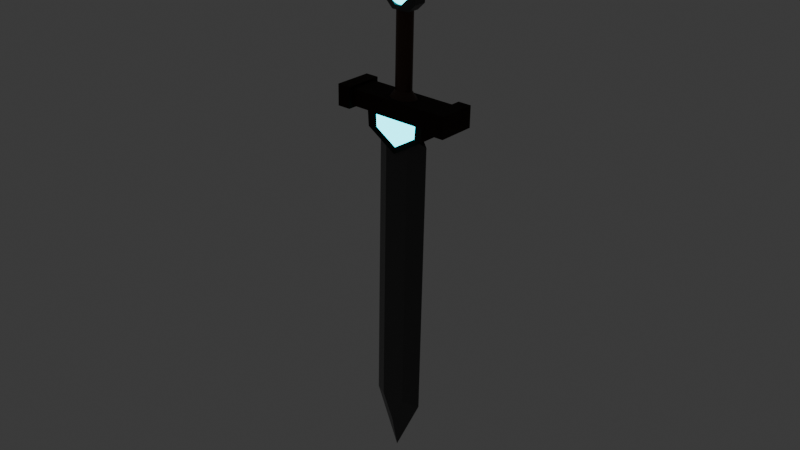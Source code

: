 # Source: Sword.blend  (saved by Blender 4.3.32; exported with 4.5.12 LTS)
import bpy
from mathutils import Matrix  # noqa: F401  (used for matrix-valued properties, if any)

bpy.ops.wm.read_factory_settings(use_empty=True)
scene = bpy.context.scene
scene.name = 'Scene'

# ---- materials (node trees are filled in below, after node groups)
mat_material_020 = bpy.data.materials.new('Material.020')
mat_material_023 = bpy.data.materials.new('Material.023')
mat_material_018 = bpy.data.materials.new('Material.018')
mat_material_021 = bpy.data.materials.new('Material.021')
mat_material_019 = bpy.data.materials.new('Material.019')

# ---- material node trees
mat_material_020.use_nodes = True; mat_material_020.node_tree.nodes.clear()
_N = mat_material_020.node_tree.nodes; _L = mat_material_020.node_tree.links
n0 = _N.new('ShaderNodeBsdfPrincipled'); n0.name = 'Principled BSDF'; n0.location = (10, 300)
n0.inputs[0].default_value = (0.04477, 0.01207, 0.0, 1.0)
n1 = _N.new('ShaderNodeOutputMaterial'); n1.name = 'Material Output'; n1.location = (300, 300)
_L.new(n0.outputs[0], n1.inputs[0])
n1.is_active_output = True
mat_material_023.use_nodes = True; mat_material_023.node_tree.nodes.clear()
_N = mat_material_023.node_tree.nodes; _L = mat_material_023.node_tree.links
n0 = _N.new('ShaderNodeBsdfPrincipled'); n0.name = 'Principled BSDF'; n0.location = (10, 300)
n0.inputs[0].default_value = (0.07513, 0.07513, 0.07513, 1.0)
n0.inputs[1].default_value = 0.3492
n0.inputs[2].default_value = 0.3492
n1 = _N.new('ShaderNodeOutputMaterial'); n1.name = 'Material Output'; n1.location = (300, 300)
_L.new(n0.outputs[0], n1.inputs[0])
n1.is_active_output = True
mat_material_018.use_nodes = True; mat_material_018.node_tree.nodes.clear()
_N = mat_material_018.node_tree.nodes; _L = mat_material_018.node_tree.links
n0 = _N.new('ShaderNodeBsdfPrincipled'); n0.name = 'Principled BSDF'; n0.location = (10, 300)
n0.inputs[0].default_value = (0.0, 0.4901, 0.5274, 1.0)
n0.inputs[27].default_value = (0.0, 0.8629, 1.0, 1.0)
n0.inputs[28].default_value = 4.6
n1 = _N.new('ShaderNodeOutputMaterial'); n1.name = 'Material Output'; n1.location = (300, 300)
_L.new(n0.outputs[0], n1.inputs[0])
n1.is_active_output = True
mat_material_021.use_nodes = True; mat_material_021.node_tree.nodes.clear()
_N = mat_material_021.node_tree.nodes; _L = mat_material_021.node_tree.links
n0 = _N.new('ShaderNodeBsdfPrincipled'); n0.name = 'Principled BSDF'; n0.location = (10, 300)
n0.inputs[0].default_value = (0.01723, 0.005629, 0.0, 1.0)
n0.inputs[2].default_value = 1.0
n1 = _N.new('ShaderNodeOutputMaterial'); n1.name = 'Material Output'; n1.location = (300, 300)
_L.new(n0.outputs[0], n1.inputs[0])
n1.is_active_output = True
mat_material_019.use_nodes = True; mat_material_019.node_tree.nodes.clear()
_N = mat_material_019.node_tree.nodes; _L = mat_material_019.node_tree.links
n0 = _N.new('ShaderNodeBsdfPrincipled'); n0.name = 'Principled BSDF'; n0.location = (10, 300)
n0.inputs[0].default_value = (0.04245, 0.04245, 0.04245, 1.0)
n1 = _N.new('ShaderNodeOutputMaterial'); n1.name = 'Material Output'; n1.location = (300, 300)
_L.new(n0.outputs[0], n1.inputs[0])
n1.is_active_output = True

# ---- world
world_world = bpy.data.worlds.new('World'); scene.world = world_world
world_world.use_nodes = True; world_world.node_tree.nodes.clear()
_N = world_world.node_tree.nodes; _L = world_world.node_tree.links
n0 = _N.new('ShaderNodeOutputWorld'); n0.name = 'World Output'; n0.location = (300, 300)
n1 = _N.new('ShaderNodeBackground'); n1.name = 'Background'; n1.location = (10, 300)
n1.inputs[0].default_value = (0.05088, 0.05088, 0.05088, 1.0)
_L.new(n1.outputs[0], n0.inputs[0])
n0.is_active_output = True
world_world.color = (0.05088, 0.05088, 0.05088)
world_world.sun_shadow_jitter_overblur = 0.0

# ---- meshes
me_cylinder_006 = bpy.data.meshes.new('Cylinder.006')
me_cylinder_006.from_pydata([(0.1366, -0.1519, -0.263), (0.08927, -0.08828, -0.1694), (0.1046, -0.1492, -0.2785), (0.07114, -0.08673, -0.1783), (0.07402, -0.1411, -0.2936), (0.05372, -0.08214, -0.1868), (0.04586, -0.128, -0.3076), (0.03771, -0.07468, -0.1948), (0.02123, -0.1104, -0.32), (0.02371, -0.06464, -0.2018), (0.001084, -0.08883, -0.3303), (0.01226, -0.0524, -0.2077), (-0.0138, -0.06428, -0.3381), (0.003793, -0.03844, -0.2121), (-0.02285, -0.03764, -0.3431), (-0.001353, -0.02329, -0.215), (-0.02572, -0.009929, -0.3452), (-0.002987, -0.00754, -0.2162), (-0.02231, 0.01778, -0.3442), (-0.001044, 0.008213, -0.2156), (-0.01273, 0.04442, -0.3402), (0.0044, 0.02336, -0.2133), (0.002635, 0.06897, -0.3333), (0.01314, 0.03732, -0.2094), (0.0232, 0.0905, -0.3239), (0.02483, 0.04956, -0.204), (0.04818, 0.1082, -0.3122), (0.03903, 0.0596, -0.1974), (0.0766, 0.1213, -0.2987), (0.05519, 0.06706, -0.1897), (0.1074, 0.1294, -0.2839), (0.07269, 0.07165, -0.1813), (0.1393, 0.1321, -0.2685), (0.09086, 0.07321, -0.1726), (0.1712, 0.1294, -0.253), (0.109, 0.07165, -0.1637), (0.2019, 0.1213, -0.2379), (0.1264, 0.06706, -0.1552), (0.23, 0.1082, -0.2239), (0.1424, 0.0596, -0.1472), (0.2547, 0.0905, -0.2115), (0.1564, 0.04956, -0.1402), (0.2748, 0.06897, -0.2012), (0.1679, 0.03732, -0.1343), (0.2897, 0.04442, -0.1934), (0.1763, 0.02336, -0.1299), (0.2987, 0.01778, -0.1884), (0.1815, 0.008213, -0.127), (0.3016, -0.009929, -0.1863), (0.1831, -0.00754, -0.1258), (0.2982, -0.03764, -0.1873), (0.1812, -0.02329, -0.1264), (0.2886, -0.06428, -0.1913), (0.1757, -0.03844, -0.1287), (0.2733, -0.08883, -0.1982), (0.167, -0.0524, -0.1326), (0.2527, -0.1104, -0.2076), (0.1553, -0.06464, -0.1379), (0.2277, -0.128, -0.2193), (0.1411, -0.07468, -0.1446), (0.1993, -0.1411, -0.2328), (0.1249, -0.08214, -0.1523), (0.1685, -0.1492, -0.2475), (0.1074, -0.08673, -0.1606), (-0.3497, -0.06574, 0.6545), (-0.3315, -0.06729, 0.6633), (-0.3671, -0.06114, 0.6459), (-0.3831, -0.05368, 0.6379), (-0.3971, -0.04364, 0.6309), (-0.4085, -0.0314, 0.625), (-0.417, -0.01744, 0.6206), (-0.4222, -0.002294, 0.6177), (-0.4238, 0.01346, 0.6166), (-0.4218, 0.02921, 0.6171), (-0.4164, 0.04436, 0.6194), (-0.4077, 0.05832, 0.6233), (-0.396, 0.07055, 0.6287), (-0.3818, 0.0806, 0.6353), (-0.3656, 0.08806, 0.643), (-0.3481, 0.09265, 0.6514), (-0.3299, 0.0942, 0.6602), (-0.3118, 0.09265, 0.669), (-0.2944, 0.08806, 0.6776), (-0.2784, 0.0806, 0.6855), (-0.2644, 0.07055, 0.6925), (-0.2529, 0.05832, 0.6984), (-0.2445, 0.04436, 0.7028), (-0.2393, 0.02921, 0.7057), (-0.2377, 0.01346, 0.7069), (-0.2396, -0.002294, 0.7063), (-0.2451, -0.01744, 0.704), (-0.2538, -0.0314, 0.7001), (-0.2655, -0.04364, 0.6948), (-0.2797, -0.05368, 0.6881), (-0.2959, -0.06114, 0.6805), (-0.3134, -0.06574, 0.6721), (2.019, 0.0118, -3.653), (0.4361, 0.09081, -0.5197), (0.6545, -0.01333, -0.5551), (2.017, -0.205, -3.649), (2.196, -0.1046, -3.606), (0.434, -0.126, -0.5155), (1.751, 0.0118, -3.783), (1.606, -0.09028, -3.893), (0.1674, 0.09081, -0.6501), (0.06379, -0.01333, -0.8418), (1.749, -0.205, -3.779), (0.1653, -0.126, -0.6459), (2.031, -0.2124, -4.007), (2.226, -0.1208, -4.394), (2.033, 0.004407, -4.011), (1.32, 0.04369, -2.417), (0.4475, 0.08723, -0.691), (0.2995, 0.08723, -0.7628), (1.172, 0.04369, -2.489), (1.327, 0.03962, -2.615), (0.4046, 0.1209, -0.8163), (0.5526, 0.1308, -0.2556), (0.4018, -0.1629, -0.8108), (0.5498, -0.153, -0.2501), (-0.1402, 0.1308, -0.5919), (-0.143, -0.153, -0.5863), (0.4032, -0.02098, -0.8136), (0.6335, 0.1261, -0.4472), (0.5512, -0.01109, -0.2528), (0.6307, -0.1576, -0.4417), (0.6321, -0.01576, -0.4445), (-0.03657, -0.1576, -0.7656), (-0.1416, -0.01109, -0.5891), (-0.03378, 0.1261, -0.7711), (-0.03518, -0.01576, -0.7683), (0.5356, 0.1083, -0.4829), (0.4773, 0.1116, -0.3448), (0.5332, -0.1393, -0.4781), (0.3681, -0.1431, -0.7442), (0.4748, -0.136, -0.34), (-0.02463, -0.136, -0.5824), (-0.0222, 0.1116, -0.5872), (0.3705, 0.1045, -0.749), (0.05211, -0.1393, -0.7116), (0.05454, 0.1083, -0.7164), (0.7279, 0.1758, -0.1809), (0.6386, 0.1802, -0.004272), (0.7242, -0.1917, -0.1737), (0.635, -0.1872, 0.002873), (-0.3075, 0.1758, -0.6834), (-0.3968, 0.1802, -0.5068), (-0.3111, -0.1917, -0.6762), (-0.4004, -0.1872, -0.4996), (0.874, 0.1758, -0.1099), (0.7848, 0.1802, 0.06668), (0.7812, -0.1872, 0.07382), (0.8704, -0.1917, -0.1028), (-0.4573, -0.1917, -0.7472), (-0.5466, -0.1872, -0.5706), (-0.543, 0.1802, -0.5777), (-0.4537, 0.1758, -0.7543), (0.7371, -0.2474, -0.1991), (0.7418, 0.2302, -0.2084), (0.6258, 0.236, 0.02114), (0.6211, -0.2417, 0.03043), (0.772, 0.236, 0.09209), (0.888, 0.2302, -0.1375), (0.7673, -0.2417, 0.1014), (0.8833, -0.2474, -0.1282), (-0.4143, -0.2417, -0.4721), (-0.2983, -0.2474, -0.7016), (-0.2936, 0.2302, -0.7109), (-0.4096, 0.236, -0.4814), (-0.5605, -0.2417, -0.543), (-0.4445, -0.2474, -0.7726), (-0.5558, 0.236, -0.5523), (-0.4398, 0.2302, -0.7819), (-0.2708, 0.09973, 0.9812), (-0.1741, 0.0949, 0.7896), (-0.5885, 0.1017, 0.9267), (-0.3931, 0.1017, 1.022), (-0.4844, 0.1358, 0.9615), (-0.1756, -0.0658, 0.7927), (-0.2724, -0.06097, 0.9843), (-0.3946, -0.05895, 1.025), (-0.5901, -0.05895, 0.9298), (-0.4866, -0.09356, 0.9659), (-0.2153, 0.09288, 0.6699), (-0.4108, 0.09288, 0.575), (-0.3188, 0.1275, 0.6338), (-0.533, 0.0949, 0.6154), (-0.6298, 0.09973, 0.8069), (-0.5688, 0.1316, 0.7165), (-0.4124, -0.06782, 0.5781), (-0.2169, -0.06782, 0.673), (-0.3211, -0.1018, 0.6382), (-0.6314, -0.06097, 0.8101), (-0.5346, -0.0658, 0.6185), (-0.2658, 0.1346, 0.8177), (-0.303, 0.1365, 0.8911), (-0.2344, 0.1316, 0.8788), (-0.4221, 0.1384, 0.9305), (-0.4971, 0.1384, 0.8941), (-0.4994, -0.09872, 0.8987), (-0.4244, -0.09872, 0.9351), (-0.3053, -0.1007, 0.8958), (-0.2682, -0.1025, 0.8223), (-0.2366, -0.0977, 0.8832), (-0.3084, -0.1045, 0.7056), (-0.3834, -0.1045, 0.6692), (-0.5025, -0.1025, 0.7085), (-0.5396, -0.1007, 0.782), (-0.5711, -0.0977, 0.7209), (-0.5373, 0.1365, 0.7774), (-0.5002, 0.1346, 0.7039), (-0.3811, 0.1326, 0.6645), (-0.3061, 0.1326, 0.7009), (-0.3288, 0.01314, 0.6472), (-0.4814, 0.1055, 0.6747), (-0.3269, 0.1613, 0.7483), (-0.2332, 0.01525, 0.7974), (-0.3298, -0.1308, 0.754), (-0.4832, -0.07504, 0.6782), (-0.4802, 0.1647, 0.8419), (-0.3268, 0.1089, 0.9177), (-0.3286, -0.07164, 0.9212), (-0.483, -0.1274, 0.8476), (-0.5767, 0.01865, 0.7986), (-0.4812, 0.02075, 0.9488), (-0.3143, 0.09958, 0.6802), (-0.4051, 0.06678, 0.6369), (-0.404, 0.1539, 0.6964), (-0.4958, 0.01495, 0.6551), (-0.4061, -0.03935, 0.6389), (-0.2592, 0.01371, 0.709), (-0.2581, 0.1008, 0.7684), (-0.316, -0.07215, 0.6835), (-0.2598, -0.07092, 0.7718), (-0.4067, -0.124, 0.7018), (-0.5508, 0.07001, 0.7259), (-0.5519, -0.03612, 0.728), (-0.4033, 0.1887, 0.7946), (-0.4941, 0.1559, 0.7514), (-0.258, 0.07001, 0.868), (-0.3131, 0.1559, 0.8392), (-0.3159, -0.122, 0.8446), (-0.2591, -0.03612, 0.8701), (-0.4968, -0.122, 0.7568), (-0.4067, -0.1548, 0.8013), (-0.5501, 0.1048, 0.8242), (-0.4032, 0.1579, 0.8942), (-0.3141, 0.01895, 0.9408), (-0.4059, -0.12, 0.8996), (-0.5518, -0.06692, 0.8275), (-0.494, 0.106, 0.9125), (-0.5507, 0.02018, 0.887), (-0.4038, 0.07325, 0.957), (-0.4048, -0.03288, 0.9591), (-0.4956, -0.06568, 0.9158)], [], [(0, 3, 2), (2, 5, 4), (4, 7, 6), (6, 9, 8), (8, 11, 10), (10, 13, 12), (12, 15, 14), (14, 17, 16), (17, 18, 16), (19, 20, 18), (21, 22, 20), (23, 24, 22), (25, 26, 24), (27, 28, 26), (29, 30, 28), (31, 32, 30), (32, 35, 34), (34, 37, 36), (36, 39, 38), (38, 41, 40), (40, 43, 42), (42, 45, 44), (44, 47, 46), (46, 49, 48), (49, 50, 48), (51, 52, 50), (53, 54, 52), (55, 56, 54), (57, 58, 56), (59, 60, 58), (9, 69, 11), (61, 62, 60), (63, 0, 62), (58, 60, 38), (68, 67, 76), (27, 78, 29), (47, 86, 87), (1, 64, 3), (63, 65, 1), (19, 74, 21), (37, 83, 39), (57, 91, 92), (13, 69, 70), (29, 79, 31), (49, 87, 88), (3, 66, 5), (21, 75, 23), (39, 84, 41), (57, 93, 59), (15, 70, 71), (31, 80, 33), (49, 89, 51), (5, 67, 7), (23, 76, 25), (43, 84, 85), (61, 93, 94), (17, 71, 72), (33, 81, 35), (53, 89, 90), (7, 68, 9), (25, 77, 27), (43, 86, 45), (63, 94, 95), (17, 73, 19), (37, 81, 82), (53, 91, 55), (104, 114, 102), (101, 107, 106), (96, 98, 100), (99, 98, 101), (100, 108, 109), (104, 105, 107), (105, 106, 107), (102, 105, 104), (103, 110, 109), (98, 97, 101), (103, 108, 106), (100, 110, 96), (107, 97, 104), (113, 112, 111), (96, 115, 111), (104, 112, 113), (102, 115, 110), (97, 111, 112), (124, 125, 126), (121, 135, 119), (130, 120, 129), (120, 132, 137), (124, 120, 128), (122, 125, 118), (123, 122, 116), (117, 126, 123), (122, 129, 116), (127, 122, 118), (127, 128, 130), (136, 134, 135), (132, 138, 137), (125, 135, 133), (123, 132, 117), (129, 137, 140), (116, 140, 138), (116, 131, 123), (127, 136, 121), (118, 139, 127), (118, 133, 134), (143, 148, 147), (146, 141, 145), (143, 145, 141), (144, 146, 148), (149, 151, 152), (143, 158, 157), (144, 159, 142), (150, 163, 151), (149, 164, 162), (154, 156, 153), (148, 168, 165), (154, 171, 155), (153, 172, 170), (145, 166, 167), (161, 158, 159), (163, 159, 160), (157, 163, 160), (162, 157, 158), (152, 163, 164), (143, 160, 144), (149, 161, 150), (141, 159, 158), (165, 170, 166), (171, 165, 168), (167, 171, 168), (170, 167, 166), (147, 165, 166), (156, 171, 172), (153, 169, 154), (145, 168, 146), (195, 197, 176), (202, 212, 204), (181, 187, 192), (176, 179, 173), (200, 201, 179), (210, 211, 184), (198, 209, 187), (202, 204, 190), (207, 199, 181), (205, 210, 206), (193, 184, 189), (205, 206, 193), (207, 198, 199), (212, 194, 174), (173, 174, 196), (175, 176, 177), (178, 179, 203), (180, 181, 182), (183, 184, 185), (186, 187, 188), (189, 190, 191), (192, 193, 208), (178, 173, 179), (181, 176, 175), (183, 189, 184), (192, 186, 193), (190, 174, 178), (194, 195, 196), (197, 198, 177), (199, 200, 182), (201, 202, 203), (204, 205, 191), (206, 207, 208), (209, 210, 188), (211, 212, 185), (197, 199, 198), (210, 207, 206), (212, 205, 204), (201, 194, 202), (200, 195, 201), (213, 226, 225), (214, 226, 228), (213, 225, 230), (213, 230, 232), (213, 232, 229), (214, 228, 235), (215, 227, 237), (216, 231, 239), (217, 233, 241), (218, 234, 243), (214, 235, 238), (215, 237, 240), (216, 239, 242), (217, 241, 244), (218, 243, 236), (219, 245, 250), (220, 246, 252), (221, 247, 253), (222, 248, 254), (223, 249, 251), (251, 254, 224), (251, 249, 254), (249, 222, 254), (254, 253, 224), (254, 248, 253), (248, 221, 253), (253, 252, 224), (253, 247, 252), (247, 220, 252), (252, 250, 224), (252, 246, 250), (246, 219, 250), (250, 251, 224), (250, 245, 251), (245, 223, 251), (236, 249, 223), (236, 243, 249), (243, 222, 249), (244, 248, 222), (244, 241, 248), (241, 221, 248), (242, 247, 221), (242, 239, 247), (239, 220, 247), (240, 246, 220), (240, 237, 246), (237, 219, 246), (238, 245, 219), (238, 235, 245), (235, 223, 245), (243, 244, 222), (243, 234, 244), (234, 217, 244), (241, 242, 221), (241, 233, 242), (233, 216, 242), (239, 240, 220), (239, 231, 240), (231, 215, 240), (237, 238, 219), (237, 227, 238), (227, 214, 238), (235, 236, 223), (235, 228, 236), (228, 218, 236), (229, 234, 218), (229, 232, 234), (232, 217, 234), (232, 233, 217), (232, 230, 233), (230, 216, 233), (230, 231, 216), (230, 225, 231), (225, 215, 231), (228, 229, 218), (228, 226, 229), (226, 213, 229), (225, 227, 215), (225, 226, 227), (226, 214, 227), (0, 1, 3), (2, 3, 5), (4, 5, 7), (6, 7, 9), (8, 9, 11), (10, 11, 13), (12, 13, 15), (14, 15, 17), (17, 19, 18), (19, 21, 20), (21, 23, 22), (23, 25, 24), (25, 27, 26), (27, 29, 28), (29, 31, 30), (31, 33, 32), (32, 33, 35), (34, 35, 37), (36, 37, 39), (38, 39, 41), (40, 41, 43), (42, 43, 45), (44, 45, 47), (46, 47, 49), (49, 51, 50), (51, 53, 52), (53, 55, 54), (55, 57, 56), (57, 59, 58), (59, 61, 60), (9, 68, 69), (61, 63, 62), (63, 1, 0), (62, 0, 32), (0, 2, 30), (2, 4, 30), (4, 6, 28), (30, 4, 28), (6, 8, 24), (8, 10, 22), (10, 12, 22), (12, 14, 20), (22, 12, 20), (14, 16, 18), (18, 20, 14), (22, 24, 8), (24, 26, 6), (26, 28, 6), (30, 32, 0), (32, 34, 62), (34, 36, 62), (36, 38, 60), (62, 36, 60), (38, 40, 56), (40, 42, 54), (42, 44, 54), (44, 46, 52), (54, 44, 52), (46, 48, 50), (50, 52, 46), (54, 56, 40), (56, 58, 38), (66, 64, 79), (64, 65, 80), (65, 95, 81), (95, 94, 82), (94, 93, 82), (93, 92, 83), (82, 93, 83), (92, 91, 84), (91, 90, 85), (84, 91, 85), (90, 89, 86), (89, 88, 87), (86, 89, 87), (86, 85, 90), (84, 83, 92), (82, 81, 95), (81, 80, 65), (80, 79, 64), (79, 78, 66), (78, 77, 66), (77, 76, 67), (66, 77, 67), (76, 75, 68), (75, 74, 69), (68, 75, 69), (74, 73, 70), (73, 72, 71), (70, 73, 71), (70, 69, 74), (27, 77, 78), (47, 45, 86), (1, 65, 64), (63, 95, 65), (19, 73, 74), (37, 82, 83), (57, 55, 91), (13, 11, 69), (29, 78, 79), (49, 47, 87), (3, 64, 66), (21, 74, 75), (39, 83, 84), (57, 92, 93), (15, 13, 70), (31, 79, 80), (49, 88, 89), (5, 66, 67), (23, 75, 76), (43, 41, 84), (61, 59, 93), (17, 15, 71), (33, 80, 81), (53, 51, 89), (7, 67, 68), (25, 76, 77), (43, 85, 86), (63, 61, 94), (17, 72, 73), (37, 35, 81), (53, 90, 91), (104, 113, 114), (108, 99, 106), (99, 101, 106), (96, 97, 98), (99, 100, 98), (100, 99, 108), (105, 103, 106), (102, 103, 105), (103, 102, 110), (103, 109, 108), (100, 109, 110), (107, 101, 97), (115, 114, 111), (114, 113, 111), (96, 110, 115), (104, 97, 112), (102, 114, 115), (97, 96, 111), (124, 119, 125), (121, 136, 135), (130, 128, 120), (120, 117, 132), (128, 121, 124), (121, 119, 124), (124, 117, 120), (122, 126, 125), (123, 126, 122), (117, 124, 126), (122, 130, 129), (127, 130, 122), (127, 121, 128), (139, 134, 136), (134, 133, 135), (131, 138, 132), (138, 140, 137), (125, 119, 135), (123, 131, 132), (129, 120, 137), (116, 129, 140), (116, 138, 131), (127, 139, 136), (118, 134, 139), (118, 125, 133), (143, 144, 148), (146, 142, 141), (143, 147, 145), (144, 142, 146), (149, 150, 151), (143, 141, 158), (144, 160, 159), (150, 161, 163), (149, 152, 164), (154, 155, 156), (148, 146, 168), (154, 169, 171), (153, 156, 172), (145, 147, 166), (161, 162, 158), (163, 161, 159), (157, 164, 163), (162, 164, 157), (152, 151, 163), (143, 157, 160), (149, 162, 161), (141, 142, 159), (165, 169, 170), (171, 169, 165), (167, 172, 171), (170, 172, 167), (147, 148, 165), (156, 155, 171), (153, 170, 169), (145, 167, 168), (197, 177, 176), (176, 173, 195), (173, 196, 195), (202, 194, 212), (181, 175, 187), (176, 180, 179), (201, 203, 179), (179, 180, 200), (180, 182, 200), (211, 185, 184), (184, 186, 210), (186, 188, 210), (209, 188, 187), (187, 175, 198), (175, 177, 198), (204, 191, 190), (190, 178, 202), (178, 203, 202), (199, 182, 181), (181, 192, 207), (192, 208, 207), (205, 211, 210), (193, 186, 184), (206, 208, 193), (193, 189, 205), (189, 191, 205), (207, 209, 198), (194, 196, 174), (174, 183, 212), (183, 185, 212), (178, 174, 173), (181, 180, 176), (183, 190, 189), (192, 187, 186), (190, 183, 174), (197, 200, 199), (210, 209, 207), (212, 211, 205), (201, 195, 194), (200, 197, 195)])
me_cylinder_006.polygons.foreach_set('material_index', [0, 0, 0, 0, 0, 0, 0, 0, 0, 0, 0, 0, 0, 0, 0, 0, 0, 0, 0, 0, 0, 0, 0, 0, 0, 0, 0, 0, 0, 0, 0, 0, 0, 0, 0, 0, 0, 0, 0, 0, 0, 0, 0, 0, 0, 0, 0, 0, 0, 0, 0, 0, 0, 0, 0, 0, 0, 0, 0, 0, 0, 0, 0, 0, 0, 0, 1, 1, 1, 1, 1, 1, 1, 1, 1, 1, 1, 1, 1, 2, 1, 1, 1, 1, 3, 3, 3, 3, 3, 3, 3, 3, 3, 3, 3, 2, 2, 3, 3, 3, 3, 3, 3, 3, 3, 3, 3, 3, 3, 3, 3, 3, 3, 3, 3, 3, 3, 3, 3, 3, 3, 3, 3, 3, 3, 3, 3, 3, 3, 3, 3, 3, 3, 3, 3, 4, 4, 4, 4, 4, 4, 4, 4, 4, 4, 4, 4, 4, 4, 4, 4, 4, 4, 4, 4, 4, 4, 4, 4, 4, 4, 4, 4, 4, 4, 4, 4, 4, 4, 4, 4, 4, 4, 4, 4, 2, 2, 2, 2, 2, 2, 2, 2, 2, 2, 2, 2, 2, 2, 2, 2, 2, 2, 2, 2, 2, 2, 2, 2, 2, 2, 2, 2, 2, 2, 2, 2, 2, 2, 2, 2, 2, 2, 2, 2, 2, 2, 2, 2, 2, 2, 2, 2, 2, 2, 2, 2, 2, 2, 2, 2, 2, 2, 2, 2, 2, 2, 2, 2, 2, 2, 2, 2, 2, 2, 2, 2, 2, 2, 2, 2, 2, 2, 2, 2, 0, 0, 0, 0, 0, 0, 0, 0, 0, 0, 0, 0, 0, 0, 0, 0, 0, 0, 0, 0, 0, 0, 0, 0, 0, 0, 0, 0, 0, 0, 0, 0, 0, 0, 0, 0, 0, 0, 0, 0, 0, 0, 0, 0, 0, 0, 0, 0, 0, 0, 0, 0, 0, 0, 0, 0, 0, 0, 0, 0, 0, 0, 0, 0, 0, 0, 0, 0, 0, 0, 0, 0, 0, 0, 0, 0, 0, 0, 0, 0, 0, 0, 0, 0, 0, 0, 0, 0, 0, 0, 0, 0, 0, 0, 0, 0, 0, 0, 0, 0, 0, 0, 0, 0, 0, 0, 0, 0, 0, 0, 0, 0, 0, 0, 0, 0, 0, 0, 0, 0, 0, 0, 1, 1, 1, 1, 1, 1, 1, 1, 1, 1, 1, 1, 2, 2, 1, 1, 1, 1, 3, 3, 3, 3, 3, 3, 3, 3, 3, 3, 3, 3, 3, 2, 2, 2, 2, 3, 3, 3, 3, 3, 3, 3, 3, 3, 3, 3, 3, 3, 3, 3, 3, 3, 3, 3, 3, 3, 3, 3, 3, 3, 3, 3, 3, 3, 3, 3, 3, 3, 3, 3, 3, 3, 3, 4, 4, 4, 4, 4, 4, 4, 4, 4, 4, 4, 4, 4, 4, 4, 4, 4, 4, 4, 4, 4, 4, 4, 4, 4, 4, 4, 4, 4, 4, 4, 4, 4, 4, 4, 4, 4, 4, 4, 4])
_uv = me_cylinder_006.uv_layers.new(name='UVMap')
_uv.uv.foreach_set('vector', [1.0, 0.5, 0.9688, 1.0, 0.9688, 0.5, 0.9688, 0.5, 0.9375, 1.0, 0.9375, 0.5, 0.9375, 0.5, 0.9062, 1.0, 0.9062, 0.5, 0.9062, 0.5, 0.875, 1.0, 0.875, 0.5, 0.875, 0.5, 0.8438, 1.0, 0.8438, 0.5, 0.8438, 0.5, 0.8125, 1.0, 0.8125, 0.5, 0.8125, 0.5, 0.7812, 1.0, 0.7812, 0.5, 0.7812, 0.5, 0.75, 1.0, 0.75, 0.5, 0.75, 1.0, 0.7188, 0.5, 0.75, 0.5, 0.7188, 1.0, 0.6875, 0.5, 0.7188, 0.5, 0.6875, 1.0, 0.6562, 0.5, 0.6875, 0.5, 0.6562, 1.0, 0.625, 0.5, 0.6562, 0.5, 0.625, 1.0, 0.5938, 0.5, 0.625, 0.5, 0.5938, 1.0, 0.5625, 0.5, 0.5938, 0.5, 0.5625, 1.0, 0.5312, 0.5, 0.5625, 0.5, 0.5312, 1.0, 0.5, 0.5, 0.5312, 0.5, 0.5, 0.5, 0.4688, 1.0, 0.4688, 0.5, 0.4688, 0.5, 0.4375, 1.0, 0.4375, 0.5, 0.4375, 0.5, 0.4062, 1.0, 0.4062, 0.5, 0.4062, 0.5, 0.375, 1.0, 0.375, 0.5, 0.375, 0.5, 0.3438, 1.0, 0.3438, 0.5, 0.3438, 0.5, 0.3125, 1.0, 0.3125, 0.5, 0.3125, 0.5, 0.2812, 1.0, 0.2812, 0.5, 0.2812, 0.5, 0.25, 1.0, 0.25, 0.5, 0.25, 1.0, 0.2188, 0.5, 0.25, 0.5, 0.2188, 1.0, 0.1875, 0.5, 0.2188, 0.5, 0.1875, 1.0, 0.1562, 0.5, 0.1875, 0.5, 0.1562, 1.0, 0.125, 0.5, 0.1562, 0.5, 0.125, 1.0, 0.09375, 0.5, 0.125, 0.5, 0.09375, 1.0, 0.0625, 0.5, 0.09375, 0.5, 0.875, 1.0, 0.8438, 1.0, 0.8438, 1.0, 0.0625, 1.0, 0.03125, 0.5, 0.0625, 0.5, 0.03125, 1.0, 0.0, 0.5, 0.03125, 0.5, 0.6167, 0.4496, 0.6582, 0.4717, 0.6167, 0.05045, 0.4197, 0.4197, 0.3833, 0.4496, 0.4197, 0.08029, 0.5938, 1.0, 0.5625, 1.0, 0.5625, 1.0, 0.2812, 1.0, 0.3125, 1.0, 0.2812, 1.0, 1.0, 1.0, 0.9688, 1.0, 0.9688, 1.0, 0.03125, 1.0, 0.0, 1.0, 0.0, 1.0, 0.7188, 1.0, 0.6875, 1.0, 0.6875, 1.0, 0.4375, 1.0, 0.4062, 1.0, 0.4062, 1.0, 0.125, 1.0, 0.1562, 1.0, 0.125, 1.0, 0.8125, 1.0, 0.8438, 1.0, 0.8125, 1.0, 0.5625, 1.0, 0.5312, 1.0, 0.5312, 1.0, 0.25, 1.0, 0.2812, 1.0, 0.25, 1.0, 0.9688, 1.0, 0.9375, 1.0, 0.9375, 1.0, 0.6875, 1.0, 0.6562, 1.0, 0.6562, 1.0, 0.4062, 1.0, 0.375, 1.0, 0.375, 1.0, 0.125, 1.0, 0.09375, 1.0, 0.09375, 1.0, 0.7812, 1.0, 0.8125, 1.0, 0.7812, 1.0, 0.5312, 1.0, 0.5, 1.0, 0.5, 1.0, 0.25, 1.0, 0.2188, 1.0, 0.2188, 1.0, 0.9375, 1.0, 0.9062, 1.0, 0.9062, 1.0, 0.6562, 1.0, 0.625, 1.0, 0.625, 1.0, 0.3438, 1.0, 0.375, 1.0, 0.3438, 1.0, 0.0625, 1.0, 0.09375, 1.0, 0.0625, 1.0, 0.75, 1.0, 0.7812, 1.0, 0.75, 1.0, 0.5, 1.0, 0.4688, 1.0, 0.4688, 1.0, 0.1875, 1.0, 0.2188, 1.0, 0.1875, 1.0, 0.9062, 1.0, 0.875, 1.0, 0.875, 1.0, 0.625, 1.0, 0.5938, 1.0, 0.5938, 1.0, 0.3438, 1.0, 0.3125, 1.0, 0.3125, 1.0, 0.03125, 1.0, 0.0625, 1.0, 0.03125, 1.0, 0.75, 1.0, 0.7188, 1.0, 0.7188, 1.0, 0.4375, 1.0, 0.4688, 1.0, 0.4375, 1.0, 0.1875, 1.0, 0.1562, 1.0, 0.1562, 1.0, 0.6121, 0.8181, 0.3842, 0.8181, 0.3842, 0.8181, 0.6121, 0.3181, 0.6121, 0.4319, 0.3842, 0.4319, 0.3842, 0.9319, 0.625, 1.0, 0.375, 1.0, 0.3842, 0.3181, 0.625, 0.1333, 0.6121, 0.3181, 0.375, 0.6002, 0.3779, 0.375, 0.375, 0.6085, 0.6121, 0.8181, 0.625, 0.6167, 0.6121, 0.4319, 0.625, 0.6167, 0.3842, 0.4319, 0.6121, 0.4319, 0.3842, 0.8181, 0.625, 0.6333, 0.6121, 0.8181, 0.375, 0.6333, 0.3779, 0.875, 0.375, 0.6415, 0.625, 0.1333, 0.6121, 0.9319, 0.6121, 0.3181, 0.375, 0.6167, 0.3779, 0.375, 0.3842, 0.4319, 0.375, 0.6498, 0.3779, 0.875, 0.3842, 0.9319, 0.6121, 0.4319, 0.6121, 0.9319, 0.6121, 0.8181, 0.6121, 0.8181, 0.6121, 0.9319, 0.3842, 0.9319, 0.3842, 0.9319, 0.3779, 0.875, 0.3842, 0.9319, 0.6121, 0.8181, 0.6121, 0.9319, 0.6121, 0.8181, 0.3842, 0.8181, 0.3779, 0.875, 0.3779, 0.875, 0.6121, 0.9319, 0.3842, 0.9319, 0.6121, 0.9319, 0.625, 0.125, 0.5, 0.25, 0.5, 0.125, 0.625, 0.5, 0.875, 0.5, 0.875, 0.5, 0.5, 0.625, 0.625, 0.75, 0.5, 0.75, 0.625, 0.75, 0.875, 0.75, 0.625, 0.75, 0.875, 0.625, 0.625, 0.75, 0.625, 0.625, 0.375, 0.125, 0.5, 0.25, 0.375, 0.25, 0.5, 0.0, 0.375, 0.125, 0.375, 0.0, 0.625, 0.0, 0.5, 0.125, 0.5, 0.0, 0.375, 0.625, 0.5, 0.75, 0.375, 0.75, 0.5, 0.5, 0.375, 0.625, 0.375, 0.5, 0.5, 0.5, 0.625, 0.625, 0.5, 0.625, 0.625, 0.5, 0.375, 0.25, 0.625, 0.25, 0.625, 1.0, 0.375, 0.75, 0.625, 0.75, 0.5, 0.25, 0.625, 0.25, 0.5, 0.25, 0.5, 0.0, 0.625, 0.0, 0.625, 0.0, 0.5, 0.75, 0.625, 0.75, 0.5, 0.75, 0.375, 0.75, 0.5, 0.75, 0.375, 0.75, 0.375, 0.0, 0.5, 0.0, 0.5, 0.0, 0.5, 0.5, 0.625, 0.5, 0.625, 0.5, 0.375, 0.5, 0.5, 0.5, 0.5, 0.5, 0.375, 0.25, 0.5, 0.25, 0.375, 0.25, 0.375, 0.25, 0.625, 0.5, 0.375, 0.5, 0.625, 0.75, 0.375, 1.0, 0.375, 0.75, 0.125, 0.5, 0.375, 0.75, 0.125, 0.75, 0.875, 0.5, 0.625, 0.75, 0.625, 0.5, 0.375, 0.0, 0.625, 0.25, 0.375, 0.25, 0.125, 0.5, 0.125, 0.75, 0.125, 0.5, 0.875, 0.5, 0.875, 0.75, 0.875, 0.75, 0.625, 0.0, 0.625, 0.25, 0.625, 0.25, 0.375, 0.0, 0.375, 0.25, 0.375, 0.0, 0.625, 0.5, 0.375, 0.75, 0.375, 0.5, 0.625, 0.5, 0.625, 0.75, 0.625, 0.5, 0.625, 0.5, 0.625, 0.75, 0.625, 0.75, 0.375, 0.5, 0.375, 0.75, 0.375, 0.5, 0.375, 0.75, 0.375, 0.5, 0.375, 0.75, 0.625, 0.0, 0.375, 0.0, 0.625, 0.0, 0.625, 0.25, 0.625, 0.0, 0.625, 0.25, 0.375, 0.25, 0.625, 0.25, 0.625, 0.25, 0.375, 0.0, 0.375, 0.25, 0.375, 0.0, 0.375, 0.25, 0.625, 0.25, 0.375, 0.25, 0.375, 0.25, 0.625, 0.25, 0.625, 0.25, 0.375, 0.0, 0.625, 0.0, 0.625, 0.0, 0.375, 1.0, 0.625, 1.0, 0.375, 1.0, 0.625, 0.5, 0.375, 0.5, 0.375, 0.5, 0.625, 0.75, 0.625, 0.5, 0.625, 0.75, 0.375, 0.75, 0.625, 0.75, 0.625, 0.75, 0.375, 0.5, 0.375, 0.75, 0.375, 0.5, 0.375, 0.5, 0.625, 0.5, 0.375, 0.5, 0.375, 0.75, 0.625, 0.75, 0.375, 0.75, 0.375, 0.5, 0.625, 0.5, 0.625, 0.5, 0.375, 0.75, 0.625, 0.75, 0.625, 0.75, 0.4356, 0.0, 0.5644, 0.0, 0.5369, 0.0, 0.1856, 0.5, 0.3144, 0.75, 0.3144, 0.5, 0.7869, 0.5, 0.7131, 0.75, 0.7131, 0.5, 0.5369, 0.0, 0.4631, 0.25, 0.4631, 0.0, 0.5644, 0.25, 0.4356, 0.25, 0.4631, 0.25, 0.5644, 0.75, 0.4356, 0.75, 0.4631, 0.75, 0.8144, 0.75, 0.6856, 0.75, 0.7131, 0.75, 0.1856, 0.5, 0.3144, 0.5, 0.2869, 0.5, 0.6856, 0.5, 0.8144, 0.5, 0.7869, 0.5, 0.4356, 0.5, 0.5644, 0.75, 0.5644, 0.5, 0.5369, 0.5, 0.4631, 0.75, 0.4631, 0.5, 0.4356, 0.5, 0.5644, 0.5, 0.5369, 0.5, 0.6856, 0.5, 0.8144, 0.75, 0.8144, 0.5, 0.3144, 0.75, 0.1856, 0.75, 0.2131, 0.75, 0.125, 0.75, 0.2131, 0.75, 0.125, 0.75, 0.7869, 0.75, 0.875, 0.75, 0.875, 0.75, 0.2131, 0.5, 0.125, 0.5, 0.125, 0.5, 0.875, 0.5, 0.7869, 0.5, 0.875, 0.5, 0.2869, 0.75, 0.375, 0.75, 0.375, 0.75, 0.5369, 0.75, 0.625, 0.75, 0.625, 0.75, 0.4631, 0.5, 0.375, 0.5, 0.375, 0.5, 0.7131, 0.5, 0.625, 0.5, 0.625, 0.5, 0.2131, 0.5, 0.125, 0.75, 0.125, 0.5, 0.7869, 0.5, 0.875, 0.75, 0.7869, 0.75, 0.2869, 0.75, 0.4631, 0.5, 0.4631, 0.75, 0.7131, 0.5, 0.5369, 0.75, 0.5369, 0.5, 0.2869, 0.5, 0.2131, 0.75, 0.2131, 0.5, 0.1856, 0.75, 0.125, 0.75, 0.125, 0.75, 0.875, 0.75, 0.8144, 0.75, 0.875, 0.7459, 0.8144, 0.5, 0.875, 0.5, 0.875, 0.5041, 0.125, 0.5, 0.1856, 0.5, 0.125, 0.5, 0.3144, 0.5, 0.375, 0.5, 0.375, 0.5, 0.5644, 0.5, 0.625, 0.5, 0.625, 0.5, 0.6856, 0.75, 0.625, 0.75, 0.625, 0.75, 0.4356, 0.75, 0.375, 0.75, 0.375, 0.75, 0.875, 0.75, 0.8144, 0.5, 0.8144, 0.75, 0.5644, 0.75, 0.6856, 0.5, 0.5644, 0.5, 0.3144, 0.75, 0.4356, 0.5, 0.3144, 0.5, 0.125, 0.5, 0.1856, 0.75, 0.1856, 0.5, 0.5644, 0.25, 0.4356, 0.0, 0.4356, 0.25, 0.1818, 0.0, 0.2273, 0.07873, 0.1364, 0.07873, 0.2727, 0.1575, 0.3182, 0.07873, 0.3636, 0.1575, 0.9091, 0.0, 0.9545, 0.07873, 0.8636, 0.07873, 0.7273, 0.0, 0.7727, 0.07873, 0.6818, 0.07873, 0.5455, 0.0, 0.5909, 0.07873, 0.5, 0.07873, 0.2727, 0.1575, 0.3636, 0.1575, 0.3182, 0.2362, 0.09091, 0.1575, 0.1818, 0.1575, 0.1364, 0.2362, 0.8182, 0.1575, 0.9091, 0.1575, 0.8636, 0.2362, 0.6364, 0.1575, 0.7273, 0.1575, 0.6818, 0.2362, 0.4545, 0.1575, 0.5455, 0.1575, 0.5, 0.2362, 0.2727, 0.1575, 0.3182, 0.2362, 0.2273, 0.2362, 0.09091, 0.1575, 0.1364, 0.2362, 0.04546, 0.2362, 0.8182, 0.1575, 0.8636, 0.2362, 0.7727, 0.2362, 0.6364, 0.1575, 0.6818, 0.2362, 0.5909, 0.2362, 0.4545, 0.1575, 0.5, 0.2362, 0.4091, 0.2362, 0.1818, 0.3149, 0.2727, 0.3149, 0.2273, 0.3937, 0.0, 0.3149, 0.09091, 0.3149, 0.04546, 0.3937, 0.7273, 0.3149, 0.8182, 0.3149, 0.7727, 0.3937, 0.5455, 0.3149, 0.6364, 0.3149, 0.5909, 0.3937, 0.3636, 0.3149, 0.4545, 0.3149, 0.4091, 0.3937, 0.4091, 0.3937, 0.5, 0.3937, 0.4545, 0.4724, 0.4091, 0.3937, 0.4545, 0.3149, 0.5, 0.3937, 0.4545, 0.3149, 0.5455, 0.3149, 0.5, 0.3937, 0.5909, 0.3937, 0.6818, 0.3937, 0.6364, 0.4724, 0.5909, 0.3937, 0.6364, 0.3149, 0.6818, 0.3937, 0.6364, 0.3149, 0.7273, 0.3149, 0.6818, 0.3937, 0.7727, 0.3937, 0.8636, 0.3937, 0.8182, 0.4724, 0.7727, 0.3937, 0.8182, 0.3149, 0.8636, 0.3937, 0.8182, 0.3149, 0.9091, 0.3149, 0.8636, 0.3937, 0.04546, 0.3937, 0.1364, 0.3937, 0.09091, 0.4724, 0.04546, 0.3937, 0.09091, 0.3149, 0.1364, 0.3937, 0.09091, 0.3149, 0.1818, 0.3149, 0.1364, 0.3937, 0.2273, 0.3937, 0.3182, 0.3937, 0.2727, 0.4724, 0.2273, 0.3937, 0.2727, 0.3149, 0.3182, 0.3937, 0.2727, 0.3149, 0.3636, 0.3149, 0.3182, 0.3937, 0.4091, 0.2362, 0.4545, 0.3149, 0.3636, 0.3149, 0.4091, 0.2362, 0.5, 0.2362, 0.4545, 0.3149, 0.5, 0.2362, 0.5455, 0.3149, 0.4545, 0.3149, 0.5909, 0.2362, 0.6364, 0.3149, 0.5455, 0.3149, 0.5909, 0.2362, 0.6818, 0.2362, 0.6364, 0.3149, 0.6818, 0.2362, 0.7273, 0.3149, 0.6364, 0.3149, 0.7727, 0.2362, 0.8182, 0.3149, 0.7273, 0.3149, 0.7727, 0.2362, 0.8636, 0.2362, 0.8182, 0.3149, 0.8636, 0.2362, 0.9091, 0.3149, 0.8182, 0.3149, 0.04546, 0.2362, 0.09091, 0.3149, 0.0, 0.3149, 0.04546, 0.2362, 0.1364, 0.2362, 0.09091, 0.3149, 0.1364, 0.2362, 0.1818, 0.3149, 0.09091, 0.3149, 0.2273, 0.2362, 0.2727, 0.3149, 0.1818, 0.3149, 0.2273, 0.2362, 0.3182, 0.2362, 0.2727, 0.3149, 0.3182, 0.2362, 0.3636, 0.3149, 0.2727, 0.3149, 0.5, 0.2362, 0.5909, 0.2362, 0.5455, 0.3149, 0.5, 0.2362, 0.5455, 0.1575, 0.5909, 0.2362, 0.5455, 0.1575, 0.6364, 0.1575, 0.5909, 0.2362, 0.6818, 0.2362, 0.7727, 0.2362, 0.7273, 0.3149, 0.6818, 0.2362, 0.7273, 0.1575, 0.7727, 0.2362, 0.7273, 0.1575, 0.8182, 0.1575, 0.7727, 0.2362, 0.8636, 0.2362, 0.9545, 0.2362, 0.9091, 0.3149, 0.8636, 0.2362, 0.9091, 0.1575, 0.9545, 0.2362, 0.9091, 0.1575, 1.0, 0.1575, 0.9545, 0.2362, 0.1364, 0.2362, 0.2273, 0.2362, 0.1818, 0.3149, 0.1364, 0.2362, 0.1818, 0.1575, 0.2273, 0.2362, 0.1818, 0.1575, 0.2727, 0.1575, 0.2273, 0.2362, 0.3182, 0.2362, 0.4091, 0.2362, 0.3636, 0.3149, 0.3182, 0.2362, 0.3636, 0.1575, 0.4091, 0.2362, 0.3636, 0.1575, 0.4545, 0.1575, 0.4091, 0.2362, 0.5, 0.07873, 0.5455, 0.1575, 0.4545, 0.1575, 0.5, 0.07873, 0.5909, 0.07873, 0.5455, 0.1575, 0.5909, 0.07873, 0.6364, 0.1575, 0.5455, 0.1575, 0.6818, 0.07873, 0.7273, 0.1575, 0.6364, 0.1575, 0.6818, 0.07873, 0.7727, 0.07873, 0.7273, 0.1575, 0.7727, 0.07873, 0.8182, 0.1575, 0.7273, 0.1575, 0.8636, 0.07873, 0.9091, 0.1575, 0.8182, 0.1575, 0.8636, 0.07873, 0.9545, 0.07873, 0.9091, 0.1575, 0.9545, 0.07873, 1.0, 0.1575, 0.9091, 0.1575, 0.3636, 0.1575, 0.4091, 0.07873, 0.4545, 0.1575, 0.3636, 0.1575, 0.3182, 0.07873, 0.4091, 0.07873, 0.3182, 0.07873, 0.3636, 0.0, 0.4091, 0.07873, 0.1364, 0.07873, 0.1818, 0.1575, 0.09091, 0.1575, 0.1364, 0.07873, 0.2273, 0.07873, 0.1818, 0.1575, 0.2273, 0.07873, 0.2727, 0.1575, 0.1818, 0.1575, 1.0, 0.5, 1.0, 1.0, 0.9688, 1.0, 0.9688, 0.5, 0.9688, 1.0, 0.9375, 1.0, 0.9375, 0.5, 0.9375, 1.0, 0.9062, 1.0, 0.9062, 0.5, 0.9062, 1.0, 0.875, 1.0, 0.875, 0.5, 0.875, 1.0, 0.8438, 1.0, 0.8438, 0.5, 0.8438, 1.0, 0.8125, 1.0, 0.8125, 0.5, 0.8125, 1.0, 0.7812, 1.0, 0.7812, 0.5, 0.7812, 1.0, 0.75, 1.0, 0.75, 1.0, 0.7188, 1.0, 0.7188, 0.5, 0.7188, 1.0, 0.6875, 1.0, 0.6875, 0.5, 0.6875, 1.0, 0.6562, 1.0, 0.6562, 0.5, 0.6562, 1.0, 0.625, 1.0, 0.625, 0.5, 0.625, 1.0, 0.5938, 1.0, 0.5938, 0.5, 0.5938, 1.0, 0.5625, 1.0, 0.5625, 0.5, 0.5625, 1.0, 0.5312, 1.0, 0.5312, 0.5, 0.5312, 1.0, 0.5, 1.0, 0.5, 0.5, 0.5, 0.5, 0.5, 1.0, 0.4688, 1.0, 0.4688, 0.5, 0.4688, 1.0, 0.4375, 1.0, 0.4375, 0.5, 0.4375, 1.0, 0.4062, 1.0, 0.4062, 0.5, 0.4062, 1.0, 0.375, 1.0, 0.375, 0.5, 0.375, 1.0, 0.3438, 1.0, 0.3438, 0.5, 0.3438, 1.0, 0.3125, 1.0, 0.3125, 0.5, 0.3125, 1.0, 0.2812, 1.0, 0.2812, 0.5, 0.2812, 1.0, 0.25, 1.0, 0.25, 1.0, 0.2188, 1.0, 0.2188, 0.5, 0.2188, 1.0, 0.1875, 1.0, 0.1875, 0.5, 0.1875, 1.0, 0.1562, 1.0, 0.1562, 0.5, 0.1562, 1.0, 0.125, 1.0, 0.125, 0.5, 0.125, 1.0, 0.09375, 1.0, 0.09375, 0.5, 0.09375, 1.0, 0.0625, 1.0, 0.0625, 0.5, 0.875, 1.0, 0.875, 1.0, 0.8438, 1.0, 0.0625, 1.0, 0.03125, 1.0, 0.03125, 0.5, 0.03125, 1.0, 0.0, 1.0, 0.0, 0.5, 0.7032, 0.4854, 0.75, 0.49, 0.75, 0.01, 0.75, 0.49, 0.7968, 0.4854, 0.7968, 0.01461, 0.7968, 0.4854, 0.8418, 0.4717, 0.7968, 0.01461, 0.8418, 0.4717, 0.8833, 0.4496, 0.8418, 0.02827, 0.7968, 0.01461, 0.8418, 0.4717, 0.8418, 0.02827, 0.8833, 0.4496, 0.9197, 0.4197, 0.9197, 0.08029, 0.9197, 0.4197, 0.9496, 0.3833, 0.9496, 0.1167, 0.9496, 0.3833, 0.9717, 0.3418, 0.9496, 0.1167, 0.9717, 0.3418, 0.9854, 0.2968, 0.9717, 0.1582, 0.9496, 0.1167, 0.9717, 0.3418, 0.9717, 0.1582, 0.9854, 0.2968, 0.99, 0.25, 0.9854, 0.2032, 0.9854, 0.2032, 0.9717, 0.1582, 0.9854, 0.2968, 0.9496, 0.1167, 0.9197, 0.08029, 0.9197, 0.4197, 0.9197, 0.08029, 0.8833, 0.05045, 0.8833, 0.4496, 0.8833, 0.05045, 0.8418, 0.02827, 0.8833, 0.4496, 0.7968, 0.01461, 0.75, 0.01, 0.75, 0.49, 0.75, 0.01, 0.7032, 0.01461, 0.7032, 0.4854, 0.7032, 0.01461, 0.6582, 0.02827, 0.7032, 0.4854, 0.6582, 0.02827, 0.6167, 0.05045, 0.6582, 0.4717, 0.7032, 0.4854, 0.6582, 0.02827, 0.6582, 0.4717, 0.6167, 0.05045, 0.5803, 0.08029, 0.5803, 0.4197, 0.5803, 0.08029, 0.5504, 0.1167, 0.5504, 0.3833, 0.5504, 0.1167, 0.5283, 0.1582, 0.5504, 0.3833, 0.5283, 0.1582, 0.5146, 0.2032, 0.5283, 0.3418, 0.5504, 0.3833, 0.5283, 0.1582, 0.5283, 0.3418, 0.5146, 0.2032, 0.51, 0.25, 0.5146, 0.2968, 0.5146, 0.2968, 0.5283, 0.3418, 0.5146, 0.2032, 0.5504, 0.3833, 0.5803, 0.4197, 0.5803, 0.08029, 0.5803, 0.4197, 0.6167, 0.4496, 0.6167, 0.05045, 0.3418, 0.4717, 0.2968, 0.4854, 0.2968, 0.01461, 0.2968, 0.4854, 0.25, 0.49, 0.25, 0.01, 0.25, 0.49, 0.2032, 0.4854, 0.2032, 0.01461, 0.2032, 0.4854, 0.1582, 0.4717, 0.1582, 0.02827, 0.1582, 0.4717, 0.1167, 0.4496, 0.1582, 0.02827, 0.1167, 0.4496, 0.08029, 0.4197, 0.1167, 0.05045, 0.1582, 0.02827, 0.1167, 0.4496, 0.1167, 0.05045, 0.08029, 0.4197, 0.05045, 0.3833, 0.08029, 0.08029, 0.05045, 0.3833, 0.02827, 0.3418, 0.05045, 0.1167, 0.08029, 0.08029, 0.05045, 0.3833, 0.05045, 0.1167, 0.02827, 0.3418, 0.01461, 0.2968, 0.02827, 0.1582, 0.01461, 0.2968, 0.01, 0.25, 0.01461, 0.2032, 0.02827, 0.1582, 0.01461, 0.2968, 0.01461, 0.2032, 0.02827, 0.1582, 0.05045, 0.1167, 0.02827, 0.3418, 0.08029, 0.08029, 0.1167, 0.05045, 0.08029, 0.4197, 0.1582, 0.02827, 0.2032, 0.01461, 0.2032, 0.4854, 0.2032, 0.01461, 0.25, 0.01, 0.25, 0.49, 0.25, 0.01, 0.2968, 0.01461, 0.2968, 0.4854, 0.2968, 0.01461, 0.3418, 0.02827, 0.3418, 0.4717, 0.3418, 0.02827, 0.3833, 0.05045, 0.3418, 0.4717, 0.3833, 0.05045, 0.4197, 0.08029, 0.3833, 0.4496, 0.3418, 0.4717, 0.3833, 0.05045, 0.3833, 0.4496, 0.4197, 0.08029, 0.4496, 0.1167, 0.4197, 0.4197, 0.4496, 0.1167, 0.4717, 0.1582, 0.4496, 0.3833, 0.4197, 0.4197, 0.4496, 0.1167, 0.4496, 0.3833, 0.4717, 0.1582, 0.4854, 0.2032, 0.4717, 0.3418, 0.4854, 0.2032, 0.49, 0.25, 0.4854, 0.2968, 0.4717, 0.3418, 0.4854, 0.2032, 0.4854, 0.2968, 0.4717, 0.3418, 0.4496, 0.3833, 0.4717, 0.1582, 0.5938, 1.0, 0.5938, 1.0, 0.5625, 1.0, 0.2812, 1.0, 0.3125, 1.0, 0.3125, 1.0, 1.0, 1.0, 1.0, 1.0, 0.9688, 1.0, 0.03125, 1.0, 0.03125, 1.0, 0.0, 1.0, 0.7188, 1.0, 0.7188, 1.0, 0.6875, 1.0, 0.4375, 1.0, 0.4375, 1.0, 0.4062, 1.0, 0.125, 1.0, 0.1562, 1.0, 0.1562, 1.0, 0.8125, 1.0, 0.8438, 1.0, 0.8438, 1.0, 0.5625, 1.0, 0.5625, 1.0, 0.5312, 1.0, 0.25, 1.0, 0.2812, 1.0, 0.2812, 1.0, 0.9688, 1.0, 0.9688, 1.0, 0.9375, 1.0, 0.6875, 1.0, 0.6875, 1.0, 0.6562, 1.0, 0.4062, 1.0, 0.4062, 1.0, 0.375, 1.0, 0.125, 1.0, 0.125, 1.0, 0.09375, 1.0, 0.7812, 1.0, 0.8125, 1.0, 0.8125, 1.0, 0.5312, 1.0, 0.5312, 1.0, 0.5, 1.0, 0.25, 1.0, 0.25, 1.0, 0.2188, 1.0, 0.9375, 1.0, 0.9375, 1.0, 0.9062, 1.0, 0.6562, 1.0, 0.6562, 1.0, 0.625, 1.0, 0.3438, 1.0, 0.375, 1.0, 0.375, 1.0, 0.0625, 1.0, 0.09375, 1.0, 0.09375, 1.0, 0.75, 1.0, 0.7812, 1.0, 0.7812, 1.0, 0.5, 1.0, 0.5, 1.0, 0.4688, 1.0, 0.1875, 1.0, 0.2188, 1.0, 0.2188, 1.0, 0.9062, 1.0, 0.9062, 1.0, 0.875, 1.0, 0.625, 1.0, 0.625, 1.0, 0.5938, 1.0, 0.3438, 1.0, 0.3438, 1.0, 0.3125, 1.0, 0.03125, 1.0, 0.0625, 1.0, 0.0625, 1.0, 0.75, 1.0, 0.75, 1.0, 0.7188, 1.0, 0.4375, 1.0, 0.4688, 1.0, 0.4688, 1.0, 0.1875, 1.0, 0.1875, 1.0, 0.1562, 1.0, 0.6121, 0.8181, 0.6121, 0.8181, 0.3842, 0.8181, 0.3779, 0.375, 0.3842, 0.3181, 0.3842, 0.4319, 0.3842, 0.3181, 0.6121, 0.3181, 0.3842, 0.4319, 0.3842, 0.9319, 0.6121, 0.9319, 0.625, 1.0, 0.3842, 0.3181, 0.375, 0.1333, 0.625, 0.1333, 0.375, 0.6002, 0.3842, 0.3181, 0.3779, 0.375, 0.625, 0.6167, 0.375, 0.6167, 0.3842, 0.4319, 0.3842, 0.8181, 0.375, 0.6333, 0.625, 0.6333, 0.375, 0.6333, 0.3842, 0.8181, 0.3779, 0.875, 0.375, 0.6167, 0.375, 0.6085, 0.3779, 0.375, 0.375, 0.6498, 0.375, 0.6415, 0.3779, 0.875, 0.6121, 0.4319, 0.6121, 0.3181, 0.6121, 0.9319, 0.3779, 0.875, 0.3842, 0.8181, 0.3842, 0.9319, 0.3842, 0.8181, 0.6121, 0.8181, 0.3842, 0.9319, 0.3842, 0.9319, 0.3779, 0.875, 0.3779, 0.875, 0.6121, 0.8181, 0.6121, 0.9319, 0.6121, 0.9319, 0.3842, 0.8181, 0.3842, 0.8181, 0.3779, 0.875, 0.6121, 0.9319, 0.3842, 0.9319, 0.3842, 0.9319, 0.625, 0.125, 0.625, 0.25, 0.5, 0.25, 0.625, 0.5, 0.625, 0.5, 0.875, 0.5, 0.5, 0.625, 0.625, 0.625, 0.625, 0.75, 0.625, 0.75, 0.875, 0.75, 0.875, 0.75, 0.625, 0.625, 0.625, 0.5, 0.875, 0.625, 0.625, 0.5, 0.875, 0.5, 0.875, 0.625, 0.875, 0.625, 0.875, 0.75, 0.625, 0.75, 0.375, 0.125, 0.5, 0.125, 0.5, 0.25, 0.5, 0.0, 0.5, 0.125, 0.375, 0.125, 0.625, 0.0, 0.625, 0.125, 0.5, 0.125, 0.375, 0.625, 0.5, 0.625, 0.5, 0.75, 0.5, 0.5, 0.5, 0.625, 0.375, 0.625, 0.5, 0.5, 0.625, 0.5, 0.625, 0.625, 0.5, 0.5, 0.375, 0.25, 0.625, 0.5, 0.375, 0.25, 0.5, 0.25, 0.625, 0.25, 0.5, 1.0, 0.375, 0.75, 0.625, 1.0, 0.375, 0.75, 0.5, 0.75, 0.625, 0.75, 0.5, 0.25, 0.625, 0.25, 0.625, 0.25, 0.5, 0.0, 0.5, 0.0, 0.625, 0.0, 0.5, 0.75, 0.625, 0.75, 0.625, 0.75, 0.375, 0.75, 0.5, 0.75, 0.5, 0.75, 0.375, 0.0, 0.375, 0.0, 0.5, 0.0, 0.5, 0.5, 0.5, 0.5, 0.625, 0.5, 0.375, 0.5, 0.375, 0.5, 0.5, 0.5, 0.375, 0.25, 0.5, 0.25, 0.5, 0.25, 0.375, 0.25, 0.625, 0.25, 0.625, 0.5, 0.625, 0.75, 0.625, 1.0, 0.375, 1.0, 0.125, 0.5, 0.375, 0.5, 0.375, 0.75, 0.875, 0.5, 0.875, 0.75, 0.625, 0.75, 0.375, 0.0, 0.625, 0.0, 0.625, 0.25, 0.125, 0.5, 0.125, 0.75, 0.125, 0.75, 0.875, 0.5, 0.875, 0.5, 0.875, 0.75, 0.625, 0.0, 0.625, 0.0, 0.625, 0.25, 0.375, 0.0, 0.375, 0.25, 0.375, 0.25, 0.625, 0.5, 0.625, 0.75, 0.375, 0.75, 0.625, 0.5, 0.625, 0.75, 0.625, 0.75, 0.625, 0.5, 0.625, 0.5, 0.625, 0.75, 0.375, 0.5, 0.375, 0.75, 0.375, 0.75, 0.375, 0.75, 0.375, 0.5, 0.375, 0.5, 0.625, 0.0, 0.375, 0.0, 0.375, 0.0, 0.625, 0.25, 0.625, 0.0, 0.625, 0.0, 0.375, 0.25, 0.375, 0.25, 0.625, 0.25, 0.375, 0.0, 0.375, 0.25, 0.375, 0.25, 0.375, 0.25, 0.625, 0.25, 0.625, 0.25, 0.375, 0.25, 0.375, 0.25, 0.625, 0.25, 0.375, 0.0, 0.375, 0.0, 0.625, 0.0, 0.375, 1.0, 0.625, 1.0, 0.625, 1.0, 0.625, 0.5, 0.625, 0.5, 0.375, 0.5, 0.625, 0.75, 0.625, 0.5, 0.625, 0.5, 0.375, 0.75, 0.375, 0.75, 0.625, 0.75, 0.375, 0.5, 0.375, 0.75, 0.375, 0.75, 0.375, 0.5, 0.625, 0.5, 0.625, 0.5, 0.375, 0.75, 0.625, 0.75, 0.625, 0.75, 0.375, 0.5, 0.375, 0.5, 0.625, 0.5, 0.375, 0.75, 0.375, 0.75, 0.625, 0.75, 0.5644, 0.0, 0.625, 0.0, 0.5369, 0.0, 0.5369, 0.0, 0.4631, 0.0, 0.4356, 0.0, 0.4631, 0.0, 0.375, 0.0, 0.4356, 0.0, 0.1856, 0.5, 0.1856, 0.75, 0.3144, 0.75, 0.7869, 0.5, 0.7869, 0.75, 0.7131, 0.75, 0.5369, 0.0, 0.5369, 0.25, 0.4631, 0.25, 0.4356, 0.25, 0.375, 0.25, 0.4631, 0.25, 0.4631, 0.25, 0.5369, 0.25, 0.5644, 0.25, 0.5369, 0.25, 0.625, 0.25, 0.5644, 0.25, 0.4356, 0.75, 0.375, 0.75, 0.4631, 0.75, 0.4631, 0.75, 0.5369, 0.75, 0.5644, 0.75, 0.5369, 0.75, 0.625, 0.75, 0.5644, 0.75, 0.6856, 0.75, 0.625, 0.75, 0.7131, 0.75, 0.7131, 0.75, 0.7869, 0.75, 0.8144, 0.75, 0.7869, 0.75, 0.875, 0.75, 0.8144, 0.75, 0.3144, 0.5, 0.375, 0.5, 0.2869, 0.5, 0.2869, 0.5, 0.2131, 0.5, 0.1856, 0.5, 0.2131, 0.5, 0.125, 0.5, 0.1856, 0.5, 0.8144, 0.5, 0.875, 0.5, 0.7869, 0.5, 0.7869, 0.5, 0.7131, 0.5, 0.6856, 0.5, 0.7131, 0.5, 0.625, 0.5, 0.6856, 0.5, 0.4356, 0.5, 0.4356, 0.75, 0.5644, 0.75, 0.5369, 0.5, 0.5369, 0.75, 0.4631, 0.75, 0.5644, 0.5, 0.625, 0.5, 0.5369, 0.5, 0.5369, 0.5, 0.4631, 0.5, 0.4356, 0.5, 0.4631, 0.5, 0.375, 0.5, 0.4356, 0.5, 0.6856, 0.5, 0.6856, 0.75, 0.8144, 0.75, 0.1856, 0.75, 0.125, 0.75, 0.2131, 0.75, 0.2131, 0.75, 0.2869, 0.75, 0.3144, 0.75, 0.2869, 0.75, 0.375, 0.75, 0.3144, 0.75, 0.2131, 0.5, 0.2131, 0.75, 0.125, 0.75, 0.7869, 0.5, 0.875, 0.5, 0.875, 0.75, 0.2869, 0.75, 0.2869, 0.5, 0.4631, 0.5, 0.7131, 0.5, 0.7131, 0.75, 0.5369, 0.75, 0.2869, 0.5, 0.2869, 0.75, 0.2131, 0.75, 0.875, 0.75, 0.875, 0.5, 0.8144, 0.5, 0.5644, 0.75, 0.6856, 0.75, 0.6856, 0.5, 0.3144, 0.75, 0.4356, 0.75, 0.4356, 0.5, 0.125, 0.5, 0.125, 0.75, 0.1856, 0.75, 0.5644, 0.25, 0.5644, 0.0, 0.4356, 0.0])
me_cylinder_006.materials.append(mat_material_020)
me_cylinder_006.materials.append(mat_material_023)
me_cylinder_006.materials.append(mat_material_018)
me_cylinder_006.materials.append(mat_material_021)
me_cylinder_006.materials.append(mat_material_019)
me_cylinder_006.use_mirror_vertex_groups = False
me_cylinder_006.update()

# ---- objects
ob_cylinder_003 = bpy.data.objects.new('Cylinder.003', me_cylinder_006)

# ---- transforms, parenting, visibility, modifiers, constraints
ob_cylinder_003.location = (0.0, 0.0, 2.301)
ob_cylinder_003.rotation_euler = (1.631e-08, 0.4696, 6.818e-08)
_vg = ob_cylinder_003.vertex_groups.new(name='spine')
_vg = ob_cylinder_003.vertex_groups.new(name='spine.001')
_vg = ob_cylinder_003.vertex_groups.new(name='spine.002')
_vg.add([0, 1, 2, 3, 4, 5, 6, 7, 8, 9, 10, 11, 12, 13, 14, 15, 16, 17, 18, 19, 20, 21, 22, 23, 24, 25, 26, 27, 28, 29, 30, 31, 32, 33, 34, 35, 36, 37, 38, 39, 40, 41, 42, 43, 44, 45, 46, 47, 48, 49, 50, 51, 52, 53, 54, 55, 56, 57, 58, 59, 60, 61, 62, 63, 64, 65, 66, 67, 68, 69, 70, 71, 72, 73, 74, 75, 76, 77, 78, 79, 80, 81, 82, 83, 84, 85, 86, 87, 88, 89, 90, 91, 92, 93, 94, 95, 96, 97, 98, 99, 100, 101, 102, 103, 104, 105, 106, 107, 108, 109, 110, 111, 112, 113, 114, 115, 116, 117, 118, 119, 120, 121, 122, 123, 124, 125, 126, 127, 128, 129, 130, 131, 132, 133, 134, 135, 136, 137, 138, 139, 140, 141, 142, 143, 144, 145, 146, 147, 148, 149, 150, 151, 152, 153, 154, 155, 156, 157, 158, 159, 160, 161, 162, 163, 164, 165, 166, 167, 168, 169, 170, 171, 172, 173, 174, 175, 176, 177, 178, 179, 180, 181, 182, 183, 184, 185, 186, 187, 188, 189, 190, 191, 192, 193, 194, 195, 196, 197, 198, 199, 200, 201, 202, 203, 204, 205, 206, 207, 208, 209, 210, 211, 212, 213, 214, 215, 216, 217, 218, 219, 220, 221, 222, 223, 224, 225, 226, 227, 228, 229, 230, 231, 232, 233, 234, 235, 236, 237, 238, 239, 240, 241, 242, 243, 244, 245, 246, 247, 248, 249, 250, 251, 252, 253, 254], 1.0, 'REPLACE')
_vg = ob_cylinder_003.vertex_groups.new(name='spine.003')
_vg = ob_cylinder_003.vertex_groups.new(name='spine.004')
_vg = ob_cylinder_003.vertex_groups.new(name='spine.005')
_vg = ob_cylinder_003.vertex_groups.new(name='shoulder.L')
_vg = ob_cylinder_003.vertex_groups.new(name='upper_arm.L')
_vg = ob_cylinder_003.vertex_groups.new(name='forearm.L')
_vg = ob_cylinder_003.vertex_groups.new(name='hand.L')
_vg = ob_cylinder_003.vertex_groups.new(name='palm.01.L')
_vg = ob_cylinder_003.vertex_groups.new(name='f_index.01.L')
_vg = ob_cylinder_003.vertex_groups.new(name='f_index.02.L')
_vg = ob_cylinder_003.vertex_groups.new(name='f_index.03.L')
_vg = ob_cylinder_003.vertex_groups.new(name='thumb.01.L')
_vg = ob_cylinder_003.vertex_groups.new(name='thumb.02.L')
_vg = ob_cylinder_003.vertex_groups.new(name='thumb.03.L')
_vg = ob_cylinder_003.vertex_groups.new(name='palm.02.L')
_vg = ob_cylinder_003.vertex_groups.new(name='f_middle.01.L')
_vg = ob_cylinder_003.vertex_groups.new(name='f_middle.02.L')
_vg = ob_cylinder_003.vertex_groups.new(name='f_middle.03.L')
_vg = ob_cylinder_003.vertex_groups.new(name='palm.03.L')
_vg = ob_cylinder_003.vertex_groups.new(name='f_ring.01.L')
_vg = ob_cylinder_003.vertex_groups.new(name='f_ring.02.L')
_vg = ob_cylinder_003.vertex_groups.new(name='f_ring.03.L')
_vg = ob_cylinder_003.vertex_groups.new(name='palm.04.L')
_vg = ob_cylinder_003.vertex_groups.new(name='f_pinky.01.L')
_vg = ob_cylinder_003.vertex_groups.new(name='f_pinky.02.L')
_vg = ob_cylinder_003.vertex_groups.new(name='f_pinky.03.L')
_vg = ob_cylinder_003.vertex_groups.new(name='shoulder.R')
_vg = ob_cylinder_003.vertex_groups.new(name='upper_arm.R')
_vg = ob_cylinder_003.vertex_groups.new(name='forearm.R')
_vg = ob_cylinder_003.vertex_groups.new(name='hand.R')
_vg = ob_cylinder_003.vertex_groups.new(name='palm.01.R')
_vg = ob_cylinder_003.vertex_groups.new(name='f_index.01.R')
_vg = ob_cylinder_003.vertex_groups.new(name='f_index.02.R')
_vg = ob_cylinder_003.vertex_groups.new(name='f_index.03.R')
_vg = ob_cylinder_003.vertex_groups.new(name='thumb.01.R')
_vg = ob_cylinder_003.vertex_groups.new(name='thumb.02.R')
_vg = ob_cylinder_003.vertex_groups.new(name='thumb.03.R')
_vg = ob_cylinder_003.vertex_groups.new(name='palm.02.R')
_vg = ob_cylinder_003.vertex_groups.new(name='f_middle.01.R')
_vg = ob_cylinder_003.vertex_groups.new(name='f_middle.02.R')
_vg = ob_cylinder_003.vertex_groups.new(name='f_middle.03.R')
_vg = ob_cylinder_003.vertex_groups.new(name='palm.03.R')
_vg = ob_cylinder_003.vertex_groups.new(name='f_ring.01.R')
_vg = ob_cylinder_003.vertex_groups.new(name='f_ring.02.R')
_vg = ob_cylinder_003.vertex_groups.new(name='f_ring.03.R')
_vg = ob_cylinder_003.vertex_groups.new(name='palm.04.R')
_vg = ob_cylinder_003.vertex_groups.new(name='f_pinky.01.R')
_vg = ob_cylinder_003.vertex_groups.new(name='f_pinky.02.R')
_vg = ob_cylinder_003.vertex_groups.new(name='f_pinky.03.R')
_vg = ob_cylinder_003.vertex_groups.new(name='pelvis.L')
_vg = ob_cylinder_003.vertex_groups.new(name='pelvis.R')
_vg = ob_cylinder_003.vertex_groups.new(name='thigh.L')
_vg = ob_cylinder_003.vertex_groups.new(name='shin.L')
_vg = ob_cylinder_003.vertex_groups.new(name='foot.L')
_vg = ob_cylinder_003.vertex_groups.new(name='toe.L')
_vg = ob_cylinder_003.vertex_groups.new(name='heel.02.L')
_vg = ob_cylinder_003.vertex_groups.new(name='thigh.R')
_vg = ob_cylinder_003.vertex_groups.new(name='shin.R')
_vg = ob_cylinder_003.vertex_groups.new(name='foot.R')
_vg = ob_cylinder_003.vertex_groups.new(name='toe.R')
_vg = ob_cylinder_003.vertex_groups.new(name='heel.02.R')
_m = ob_cylinder_003.modifiers.new('Armature.001', 'ARMATURE')

# ---- collection membership
scene.collection.objects.link(ob_cylinder_003)

# ---- scene / render settings (as saved in the file)
scene.frame_start = 1; scene.frame_end = 250; scene.frame_set(1)
scene.render.engine = 'BLENDER_EEVEE_NEXT'
bpy.context.view_layer.update()

# ---- added for rendering (the .blend has no active camera): camera
cam_auto = bpy.data.cameras.new('AutoCamera')
cam_auto.lens = 50.0
cam_auto.sensor_width = 36.0
cam_auto.clip_end = 1000.0
ob_auto_camera = bpy.data.objects.new('AutoCamera', cam_auto)
scene.collection.objects.link(ob_auto_camera)
ob_auto_camera.location = (7.27844, -8.80106, 6.30124)
ob_auto_camera.rotation_euler = (1.09748, -7.21219e-08, 0.694738)
scene.camera = ob_auto_camera
bpy.context.view_layer.update()
